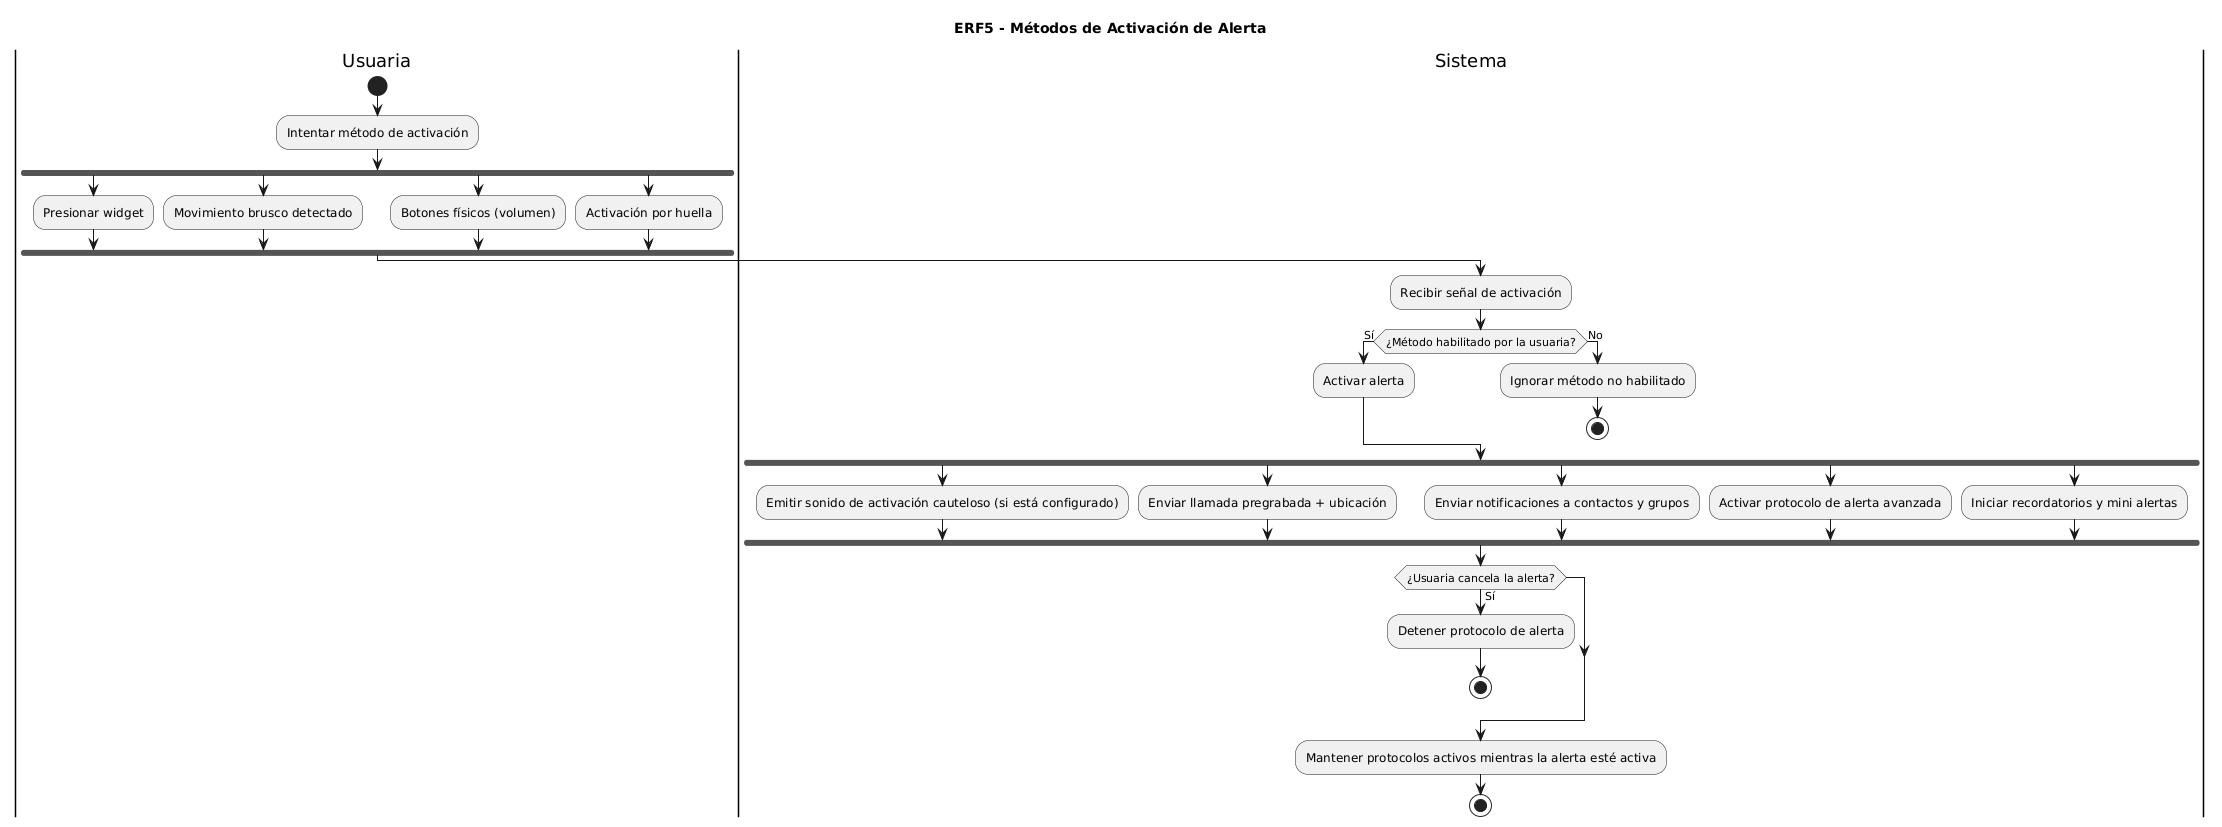

The diagram above was rendered by PlantUML. Its source (embedded in the PNG):
@startuml
title ERF5 - Métodos de Activación de Alerta

|Usuaria|
start
:Intentar método de activación;

fork
  :Presionar widget;
fork again
  :Movimiento brusco detectado;
fork again
  :Botones físicos (volumen);
fork again
  :Activación por huella;
end fork

|Sistema|
:Recibir señal de activación;
if (¿Método habilitado por la usuaria?) then (Sí)
  :Activar alerta;
else (No)
  :Ignorar método no habilitado;
  stop
endif

fork
  :Emitir sonido de activación cauteloso (si está configurado);
fork again
  :Enviar llamada pregrabada + ubicación;
fork again
  :Enviar notificaciones a contactos y grupos;
fork again
  :Activar protocolo de alerta avanzada;
fork again
  :Iniciar recordatorios y mini alertas;
end fork

if (¿Usuaria cancela la alerta?) then (Sí)
  :Detener protocolo de alerta;
  stop
endif

:Mantener protocolos activos mientras la alerta esté activa;
stop
@enduml